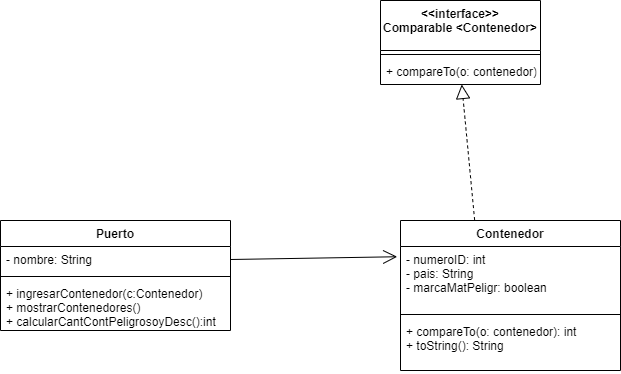

The diagram above was exported from draw.io. Its source (the exported page's mxGraphModel, read from the mxfile embedded in the PNG):
<mxGraphModel dx="924" dy="437" grid="1" gridSize="10" guides="1" tooltips="1" connect="1" arrows="1" fold="1" page="1" pageScale="1" pageWidth="827" pageHeight="1169" math="0" shadow="0">
  <root>
    <mxCell id="0" />
    <mxCell id="1" parent="0" />
    <mxCell id="Dq4KL60tJNzlFR6zHCyC-5" value="Contenedor" style="swimlane;fontStyle=1;align=center;verticalAlign=top;childLayout=stackLayout;horizontal=1;startSize=26;horizontalStack=0;resizeParent=1;resizeParentMax=0;resizeLast=0;collapsible=1;marginBottom=0;" parent="1" vertex="1">
      <mxGeometry x="470" y="260" width="220" height="150" as="geometry" />
    </mxCell>
    <mxCell id="Dq4KL60tJNzlFR6zHCyC-6" value="- numeroID: int&#10;- pais: String&#10;- marcaMatPeligr: boolean" style="text;strokeColor=none;fillColor=none;align=left;verticalAlign=top;spacingLeft=4;spacingRight=4;overflow=hidden;rotatable=0;points=[[0,0.5],[1,0.5]];portConstraint=eastwest;" parent="Dq4KL60tJNzlFR6zHCyC-5" vertex="1">
      <mxGeometry y="26" width="220" height="64" as="geometry" />
    </mxCell>
    <mxCell id="Dq4KL60tJNzlFR6zHCyC-7" value="" style="line;strokeWidth=1;fillColor=none;align=left;verticalAlign=middle;spacingTop=-1;spacingLeft=3;spacingRight=3;rotatable=0;labelPosition=right;points=[];portConstraint=eastwest;" parent="Dq4KL60tJNzlFR6zHCyC-5" vertex="1">
      <mxGeometry y="90" width="220" height="8" as="geometry" />
    </mxCell>
    <mxCell id="Dq4KL60tJNzlFR6zHCyC-8" value="+ compareTo(o: contenedor): int&#10;+ toString(): String" style="text;strokeColor=none;fillColor=none;align=left;verticalAlign=top;spacingLeft=4;spacingRight=4;overflow=hidden;rotatable=0;points=[[0,0.5],[1,0.5]];portConstraint=eastwest;" parent="Dq4KL60tJNzlFR6zHCyC-5" vertex="1">
      <mxGeometry y="98" width="220" height="52" as="geometry" />
    </mxCell>
    <mxCell id="Dq4KL60tJNzlFR6zHCyC-9" value="&lt;&lt;interface&gt;&gt;&#10;Comparable &lt;Contenedor&gt;" style="swimlane;fontStyle=1;align=center;verticalAlign=top;childLayout=stackLayout;horizontal=1;startSize=50;horizontalStack=0;resizeParent=1;resizeParentMax=0;resizeLast=0;collapsible=1;marginBottom=0;" parent="1" vertex="1">
      <mxGeometry x="450" y="40" width="160" height="84" as="geometry" />
    </mxCell>
    <mxCell id="Dq4KL60tJNzlFR6zHCyC-11" value="" style="line;strokeWidth=1;fillColor=none;align=left;verticalAlign=middle;spacingTop=-1;spacingLeft=3;spacingRight=3;rotatable=0;labelPosition=right;points=[];portConstraint=eastwest;" parent="Dq4KL60tJNzlFR6zHCyC-9" vertex="1">
      <mxGeometry y="50" width="160" height="8" as="geometry" />
    </mxCell>
    <mxCell id="Dq4KL60tJNzlFR6zHCyC-12" value="+ compareTo(o: contenedor): int" style="text;strokeColor=none;fillColor=none;align=left;verticalAlign=top;spacingLeft=4;spacingRight=4;overflow=hidden;rotatable=0;points=[[0,0.5],[1,0.5]];portConstraint=eastwest;" parent="Dq4KL60tJNzlFR6zHCyC-9" vertex="1">
      <mxGeometry y="58" width="160" height="26" as="geometry" />
    </mxCell>
    <mxCell id="Dq4KL60tJNzlFR6zHCyC-14" value="" style="endArrow=open;endFill=1;endSize=12;html=1;rounded=0;exitX=1;exitY=0.5;exitDx=0;exitDy=0;entryX=-0.015;entryY=0.16;entryDx=0;entryDy=0;entryPerimeter=0;" parent="1" source="D9zqvXte1jJdtQ73QB-g-3" target="Dq4KL60tJNzlFR6zHCyC-6" edge="1">
      <mxGeometry width="160" relative="1" as="geometry">
        <mxPoint x="311.20000000000005" y="410.20000000000005" as="sourcePoint" />
        <mxPoint x="490" y="260" as="targetPoint" />
      </mxGeometry>
    </mxCell>
    <mxCell id="Dq4KL60tJNzlFR6zHCyC-15" value="" style="endArrow=block;dashed=1;endFill=0;endSize=12;html=1;rounded=0;exitX=0.337;exitY=-0.003;exitDx=0;exitDy=0;exitPerimeter=0;" parent="1" source="Dq4KL60tJNzlFR6zHCyC-5" target="Dq4KL60tJNzlFR6zHCyC-12" edge="1">
      <mxGeometry width="160" relative="1" as="geometry">
        <mxPoint x="330" y="260" as="sourcePoint" />
        <mxPoint x="490" y="260" as="targetPoint" />
      </mxGeometry>
    </mxCell>
    <mxCell id="D9zqvXte1jJdtQ73QB-g-2" value="Puerto" style="swimlane;fontStyle=1;align=center;verticalAlign=top;childLayout=stackLayout;horizontal=1;startSize=26;horizontalStack=0;resizeParent=1;resizeParentMax=0;resizeLast=0;collapsible=1;marginBottom=0;" parent="1" vertex="1">
      <mxGeometry x="70" y="260" width="230" height="110" as="geometry" />
    </mxCell>
    <mxCell id="D9zqvXte1jJdtQ73QB-g-3" value="- nombre: String" style="text;strokeColor=none;fillColor=none;align=left;verticalAlign=top;spacingLeft=4;spacingRight=4;overflow=hidden;rotatable=0;points=[[0,0.5],[1,0.5]];portConstraint=eastwest;" parent="D9zqvXte1jJdtQ73QB-g-2" vertex="1">
      <mxGeometry y="26" width="230" height="26" as="geometry" />
    </mxCell>
    <mxCell id="D9zqvXte1jJdtQ73QB-g-4" value="" style="line;strokeWidth=1;fillColor=none;align=left;verticalAlign=middle;spacingTop=-1;spacingLeft=3;spacingRight=3;rotatable=0;labelPosition=right;points=[];portConstraint=eastwest;strokeColor=inherit;" parent="D9zqvXte1jJdtQ73QB-g-2" vertex="1">
      <mxGeometry y="52" width="230" height="8" as="geometry" />
    </mxCell>
    <mxCell id="D9zqvXte1jJdtQ73QB-g-5" value="+ ingresarContenedor(c:Contenedor)&#10;+ mostrarContenedores()&#10;+ calcularCantContPeligrosoyDesc():int" style="text;strokeColor=none;fillColor=none;align=left;verticalAlign=top;spacingLeft=4;spacingRight=4;overflow=hidden;rotatable=0;points=[[0,0.5],[1,0.5]];portConstraint=eastwest;" parent="D9zqvXte1jJdtQ73QB-g-2" vertex="1">
      <mxGeometry y="60" width="230" height="50" as="geometry" />
    </mxCell>
  </root>
</mxGraphModel>